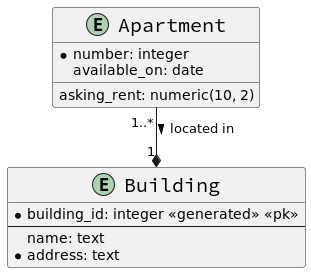

The diagram above was rendered by PlantUML. Its source (embedded in the PNG):
@startuml

skinparam linetype ortho
skinparam classFontSize 20
skinparam classFontName Source Code Pro
hide empty methods

entity Apartment {
    * number: integer
    asking_rent: numeric(10, 2)
    available_on: date
}

entity Building {
    * building_id: integer <<generated>> <<pk>>
    --
    name: text
    * address: text
}

Apartment "1..*" --* "1" Building : > located in

@enduml